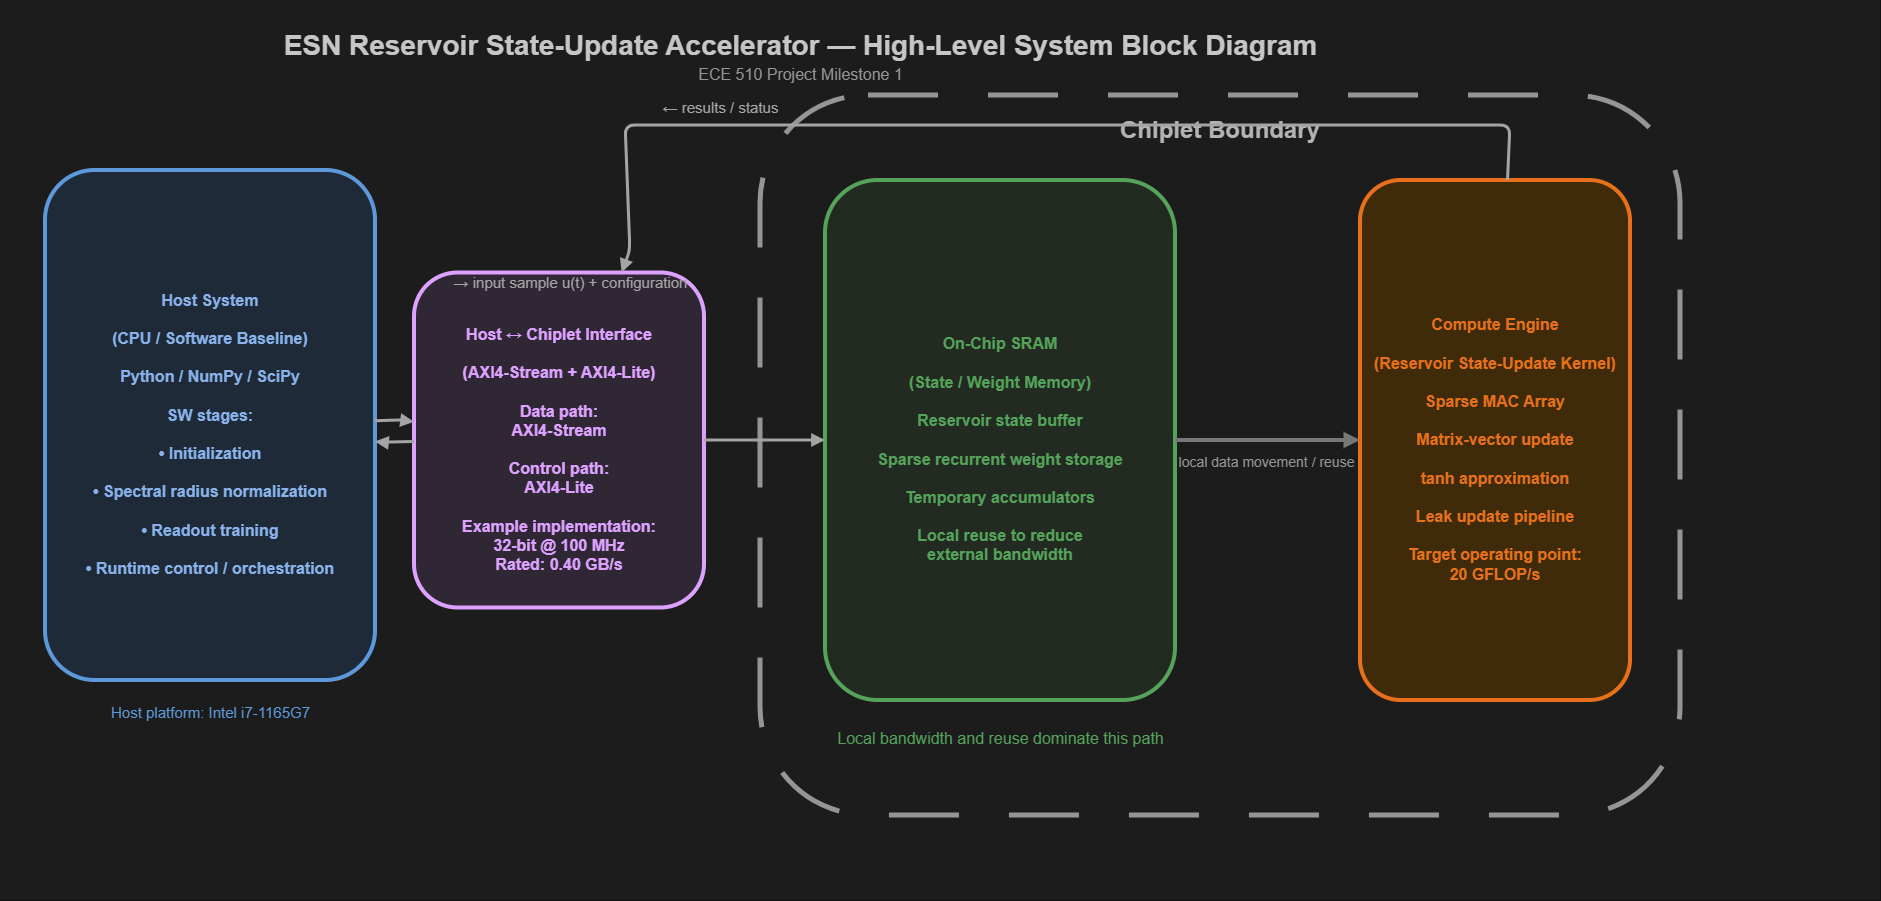

The diagram above was exported from draw.io. Its source (the exported page's mxGraphModel, read from the mxfile embedded in the PNG):
<mxGraphModel dx="725" dy="381" grid="1" gridSize="10" guides="1" tooltips="1" connect="1" arrows="1" fold="1" page="1" pageScale="1" pageWidth="827" pageHeight="1169" math="0" shadow="0">
  <root>
    <mxCell id="0" />
    <mxCell id="1" parent="0" />
    <mxCell id="jPGjgyzb6ixuAPs7kgwb-1" parent="1" style="shape=rect;fillColor=#f3f3f3;strokeColor=none;" value="" vertex="1">
      <mxGeometry height="900" width="1880" as="geometry" />
    </mxCell>
    <mxCell id="jPGjgyzb6ixuAPs7kgwb-2" parent="1" style="text;html=1;strokeColor=none;fillColor=none;align=center;verticalAlign=middle;fontSize=28;fontStyle=1;fontColor=#2d2d2d;" value="ESN Reservoir State-Update Accelerator — High-Level System Block Diagram" vertex="1">
      <mxGeometry height="40" width="1080" x="260" y="25" as="geometry" />
    </mxCell>
    <mxCell id="jPGjgyzb6ixuAPs7kgwb-3" parent="1" style="text;html=1;strokeColor=none;fillColor=none;align=center;verticalAlign=middle;fontSize=16;fontColor=#666666;" value="ECE 510 Project Milestone 1" vertex="1">
      <mxGeometry height="24" width="400" x="600" y="62" as="geometry" />
    </mxCell>
    <mxCell id="jPGjgyzb6ixuAPs7kgwb-4" parent="1" style="rounded=1;whiteSpace=wrap;html=1;fillColor=#d9e6f5;strokeColor=#2f74c0;strokeWidth=4;fontSize=16;fontStyle=1;fontColor=#1f4f91;spacingTop=18;" value="Host System&#10;&#10;(CPU / Software Baseline)&#10;&#10;Python / NumPy / SciPy&#10;&#10;SW stages:&#10;&#10;• Initialization&#10;&#10;• Spectral radius normalization&#10;&#10;• Readout training&#10;&#10;• Runtime control / orchestration" vertex="1">
      <mxGeometry height="510" width="330" x="45" y="170" as="geometry" />
    </mxCell>
    <mxCell id="jPGjgyzb6ixuAPs7kgwb-5" parent="1" style="text;html=1;strokeColor=none;fillColor=none;align=center;verticalAlign=middle;fontSize=15;fontColor=#2f74c0;" value="Host platform: Intel i7-1165G7" vertex="1">
      <mxGeometry height="24" width="260" x="80" y="700" as="geometry" />
    </mxCell>
    <mxCell id="jPGjgyzb6ixuAPs7kgwb-6" parent="1" style="rounded=1;whiteSpace=wrap;html=1;fillColor=#eadff0;strokeColor=#6d28a9;strokeWidth=4;fontSize=16;fontStyle=1;fontColor=#6d28a9;spacingTop=18;" value="Host ↔ Chiplet Interface&#10;&#10;(AXI4-Stream + AXI4-Lite)&#10;&#10;Data path:&#10;AXI4-Stream&#10;&#10;Control path:&#10;AXI4-Lite&#10;&#10;Example implementation:&#10;32-bit @ 100 MHz&#10;Rated: 0.40 GB/s" vertex="1">
      <mxGeometry height="335" width="290" x="414" y="272.5" as="geometry" />
    </mxCell>
    <mxCell id="jPGjgyzb6ixuAPs7kgwb-7" parent="1" style="text;html=1;strokeColor=none;fillColor=none;align=center;verticalAlign=middle;fontSize=15;fontColor=#555555;" value="→ input sample u(t) + configuration" vertex="1">
      <mxGeometry height="24" width="240" x="450" y="270" as="geometry" />
    </mxCell>
    <mxCell id="jPGjgyzb6ixuAPs7kgwb-8" parent="1" style="text;html=1;strokeColor=none;fillColor=none;align=center;verticalAlign=middle;fontSize=15;fontColor=#555555;" value="← results / status" vertex="1">
      <mxGeometry height="24" width="200" x="620" y="95" as="geometry" />
    </mxCell>
    <mxCell id="jPGjgyzb6ixuAPs7kgwb-9" parent="1" style="rounded=1;whiteSpace=wrap;html=1;fillColor=none;strokeColor=#666666;strokeWidth=5;dashed=1;dashPattern=14 10;fontSize=24;fontStyle=1;fontColor=#444444;align=center;verticalAlign=top;spacingTop=14;" value="Chiplet Boundary" vertex="1">
      <mxGeometry height="720" width="920" x="760" y="95" as="geometry" />
    </mxCell>
    <mxCell id="jPGjgyzb6ixuAPs7kgwb-10" parent="1" style="rounded=1;whiteSpace=wrap;html=1;fillColor=#dfe8dd;strokeColor=#2e8b35;strokeWidth=4;fontSize=16;fontStyle=1;fontColor=#2e8b35;spacingTop=18;" value="On-Chip SRAM&#10;&#10;(State / Weight Memory)&#10;&#10;Reservoir state buffer&#10;&#10;Sparse recurrent weight storage&#10;&#10;Temporary accumulators&#10;&#10;Local reuse to reduce&#10;external bandwidth" vertex="1">
      <mxGeometry height="520" width="350" x="825" y="180" as="geometry" />
    </mxCell>
    <mxCell id="jPGjgyzb6ixuAPs7kgwb-11" parent="1" style="text;html=1;strokeColor=none;fillColor=none;align=center;verticalAlign=middle;fontSize=16;fontColor=#2e8b35;" value="Local bandwidth and reuse dominate this path" vertex="1">
      <mxGeometry height="26" width="310" x="845" y="725" as="geometry" />
    </mxCell>
    <mxCell id="jPGjgyzb6ixuAPs7kgwb-12" parent="1" style="rounded=1;whiteSpace=wrap;html=1;fillColor=#f4ddb5;strokeColor=#f06400;strokeWidth=4;fontSize=16;fontStyle=1;fontColor=#f06400;spacingTop=18;" value="Compute Engine&#10;&#10;(Reservoir State-Update Kernel)&#10;&#10;Sparse MAC Array&#10;&#10;Matrix-vector update&#10;&#10;tanh approximation&#10;&#10;Leak update pipeline&#10;&#10;Target operating point:&#10;20 GFLOP/s" vertex="1">
      <mxGeometry height="520" width="270" x="1360" y="180" as="geometry" />
    </mxCell>
    <mxCell id="jPGjgyzb6ixuAPs7kgwb-13" parent="1" style="text;html=1;strokeColor=none;fillColor=none;align=center;verticalAlign=middle;fontSize=14;fontColor=#666666;" value="local data movement / reuse" vertex="1">
      <mxGeometry height="24" width="160" x="1186" y="450" as="geometry" />
    </mxCell>
    <mxCell id="jPGjgyzb6ixuAPs7kgwb-14" edge="1" parent="1" source="jPGjgyzb6ixuAPs7kgwb-4" style="endArrow=block;endFill=1;strokeWidth=3;strokeColor=#555555;" target="jPGjgyzb6ixuAPs7kgwb-6" value="">
      <mxGeometry relative="1" as="geometry">
        <Array as="points">
          <mxPoint x="400" y="420" />
        </Array>
      </mxGeometry>
    </mxCell>
    <mxCell id="jPGjgyzb6ixuAPs7kgwb-15" edge="1" parent="1" source="jPGjgyzb6ixuAPs7kgwb-6" style="endArrow=block;endFill=1;strokeWidth=3;strokeColor=#555555;" target="jPGjgyzb6ixuAPs7kgwb-4" value="">
      <mxGeometry relative="1" as="geometry">
        <Array as="points">
          <mxPoint x="380" y="442" />
        </Array>
      </mxGeometry>
    </mxCell>
    <mxCell id="jPGjgyzb6ixuAPs7kgwb-16" edge="1" parent="1" source="jPGjgyzb6ixuAPs7kgwb-6" style="endArrow=block;endFill=1;strokeWidth=3;strokeColor=#555555;" target="jPGjgyzb6ixuAPs7kgwb-10" value="">
      <mxGeometry relative="1" as="geometry" />
    </mxCell>
    <mxCell id="jPGjgyzb6ixuAPs7kgwb-17" edge="1" parent="1" source="jPGjgyzb6ixuAPs7kgwb-10" style="endArrow=block;endFill=1;strokeWidth=4;strokeColor=#888888;" target="jPGjgyzb6ixuAPs7kgwb-12" value="">
      <mxGeometry relative="1" as="geometry" />
    </mxCell>
    <mxCell id="jPGjgyzb6ixuAPs7kgwb-18" edge="1" parent="1" source="jPGjgyzb6ixuAPs7kgwb-12" style="endArrow=block;endFill=1;strokeWidth=3;strokeColor=#555555;" target="jPGjgyzb6ixuAPs7kgwb-6" value="">
      <mxGeometry relative="1" as="geometry">
        <Array as="points">
          <mxPoint x="1510" y="125" />
          <mxPoint x="625" y="125" />
          <mxPoint x="630" y="250" />
        </Array>
      </mxGeometry>
    </mxCell>
  </root>
</mxGraphModel>